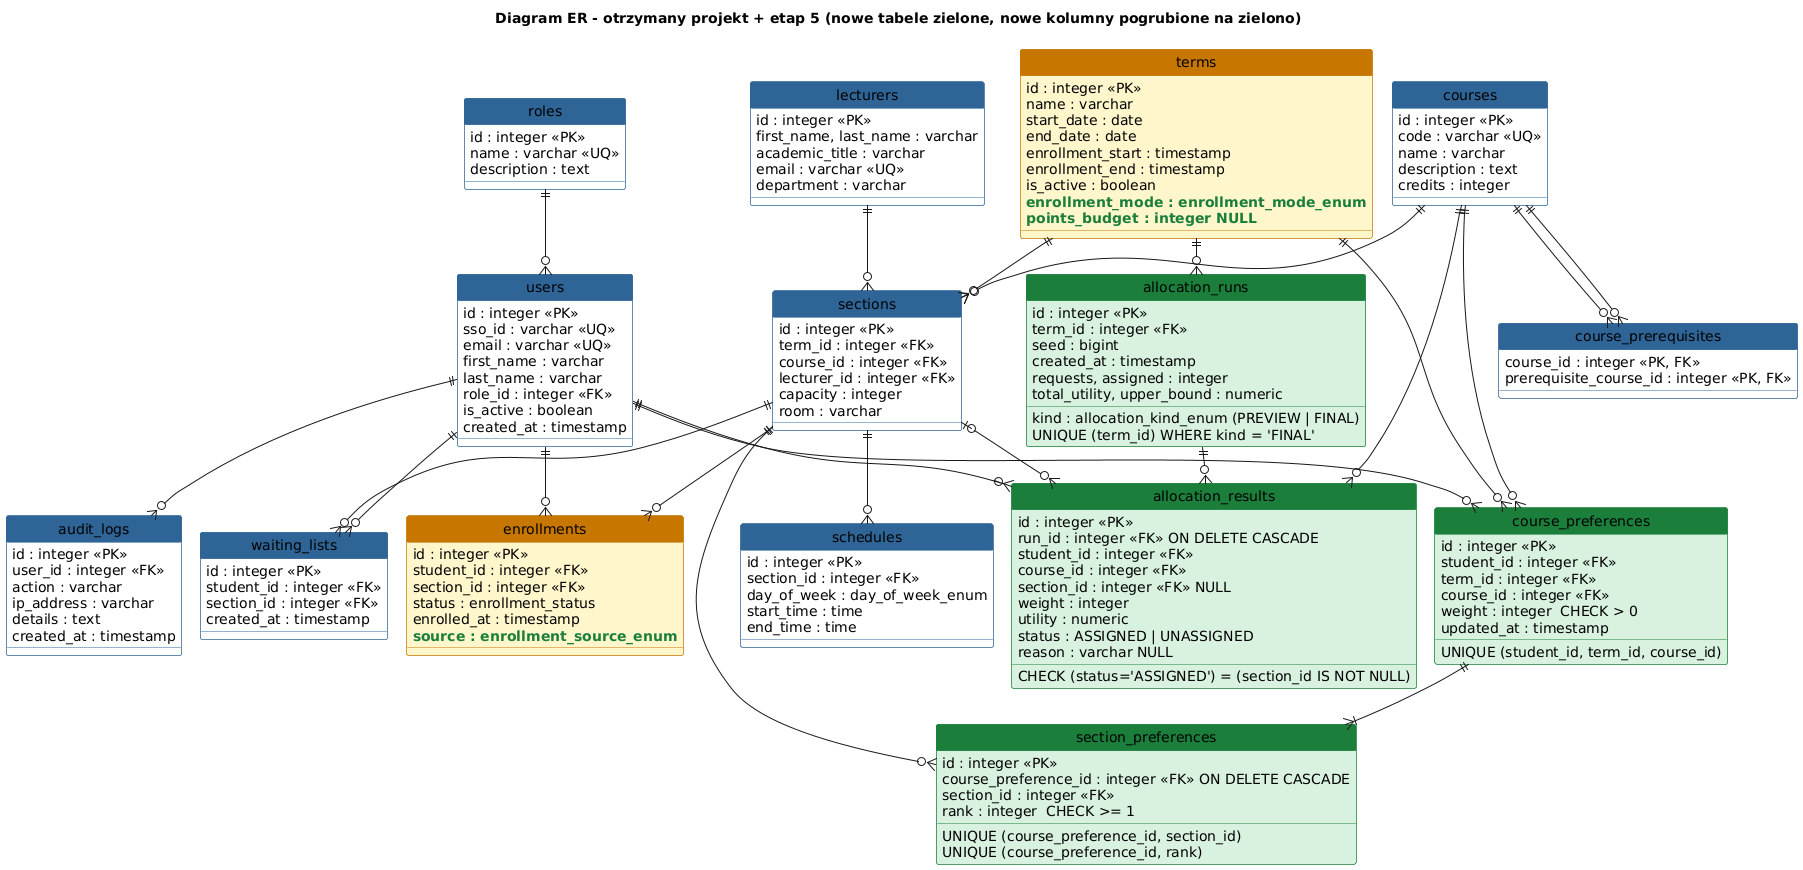

The diagram above was rendered by PlantUML. Its source (embedded in the PNG):
@startuml er
!pragma layout smetana
skinparam shadowing false
hide circle
skinparam class {
  BackgroundColor white
  BorderColor #2F6496
  HeaderBackgroundColor #2F6496
  FontColor white
  AttributeFontColor black
  BackgroundColor<<nowa>> #D9F2E0
  BorderColor<<nowa>> #1B7F3B
  HeaderBackgroundColor<<nowa>> #1B7F3B
  BackgroundColor<<zmieniona>> #FFF6CC
  BorderColor<<zmieniona>> #C77700
  HeaderBackgroundColor<<zmieniona>> #C77700
}
hide stereotype
title Diagram ER - otrzymany projekt + etap 5 (nowe tabele zielone, nowe kolumny pogrubione na zielono)

entity roles {
  id : integer <<PK>>
  name : varchar <<UQ>>
  description : text
}
entity users {
  id : integer <<PK>>
  sso_id : varchar <<UQ>>
  email : varchar <<UQ>>
  first_name : varchar
  last_name : varchar
  role_id : integer <<FK>>
  is_active : boolean
  created_at : timestamp
}
entity audit_logs {
  id : integer <<PK>>
  user_id : integer <<FK>>
  action : varchar
  ip_address : varchar
  details : text
  created_at : timestamp
}
entity terms <<zmieniona>> {
  id : integer <<PK>>
  name : varchar
  start_date : date
  end_date : date
  enrollment_start : timestamp
  enrollment_end : timestamp
  is_active : boolean
  <color:#1B7F3B>**enrollment_mode : enrollment_mode_enum**</color>
  <color:#1B7F3B>**points_budget : integer NULL**</color>
}
entity courses {
  id : integer <<PK>>
  code : varchar <<UQ>>
  name : varchar
  description : text
  credits : integer
}
entity course_prerequisites {
  course_id : integer <<PK, FK>>
  prerequisite_course_id : integer <<PK, FK>>
}
entity lecturers {
  id : integer <<PK>>
  first_name, last_name : varchar
  academic_title : varchar
  email : varchar <<UQ>>
  department : varchar
}
entity sections {
  id : integer <<PK>>
  term_id : integer <<FK>>
  course_id : integer <<FK>>
  lecturer_id : integer <<FK>>
  capacity : integer
  room : varchar
}
entity schedules {
  id : integer <<PK>>
  section_id : integer <<FK>>
  day_of_week : day_of_week_enum
  start_time : time
  end_time : time
}
entity enrollments <<zmieniona>> {
  id : integer <<PK>>
  student_id : integer <<FK>>
  section_id : integer <<FK>>
  status : enrollment_status
  enrolled_at : timestamp
  <color:#1B7F3B>**source : enrollment_source_enum**</color>
}
entity waiting_lists {
  id : integer <<PK>>
  student_id : integer <<FK>>
  section_id : integer <<FK>>
  created_at : timestamp
}
entity course_preferences <<nowa>> {
  id : integer <<PK>>
  student_id : integer <<FK>>
  term_id : integer <<FK>>
  course_id : integer <<FK>>
  weight : integer  CHECK > 0
  updated_at : timestamp
  UNIQUE (student_id, term_id, course_id)
}
entity section_preferences <<nowa>> {
  id : integer <<PK>>
  course_preference_id : integer <<FK>> ON DELETE CASCADE
  section_id : integer <<FK>>
  rank : integer  CHECK >= 1
  UNIQUE (course_preference_id, section_id)
  UNIQUE (course_preference_id, rank)
}
entity allocation_runs <<nowa>> {
  id : integer <<PK>>
  term_id : integer <<FK>>
  kind : allocation_kind_enum (PREVIEW | FINAL)
  seed : bigint
  created_at : timestamp
  requests, assigned : integer
  total_utility, upper_bound : numeric
  UNIQUE (term_id) WHERE kind = 'FINAL'
}
entity allocation_results <<nowa>> {
  id : integer <<PK>>
  run_id : integer <<FK>> ON DELETE CASCADE
  student_id : integer <<FK>>
  course_id : integer <<FK>>
  section_id : integer <<FK>> NULL
  weight : integer
  utility : numeric
  status : ASSIGNED | UNASSIGNED
  reason : varchar NULL
  CHECK (status='ASSIGNED') = (section_id IS NOT NULL)
}

roles ||--o{ users
users ||--o{ audit_logs
users ||--o{ enrollments
users ||--o{ waiting_lists
sections ||--o{ enrollments
sections ||--o{ waiting_lists
sections ||--o{ schedules
terms ||--o{ sections
courses ||--o{ sections
lecturers ||--o{ sections
courses ||--o{ course_prerequisites
courses ||--o{ course_prerequisites
users ||--o{ course_preferences
terms ||--o{ course_preferences
courses ||--o{ course_preferences
course_preferences ||--|{ section_preferences
sections ||--o{ section_preferences
terms ||--o{ allocation_runs
allocation_runs ||--o{ allocation_results
users ||--o{ allocation_results
courses ||--o{ allocation_results
sections |o--o{ allocation_results
@enduml